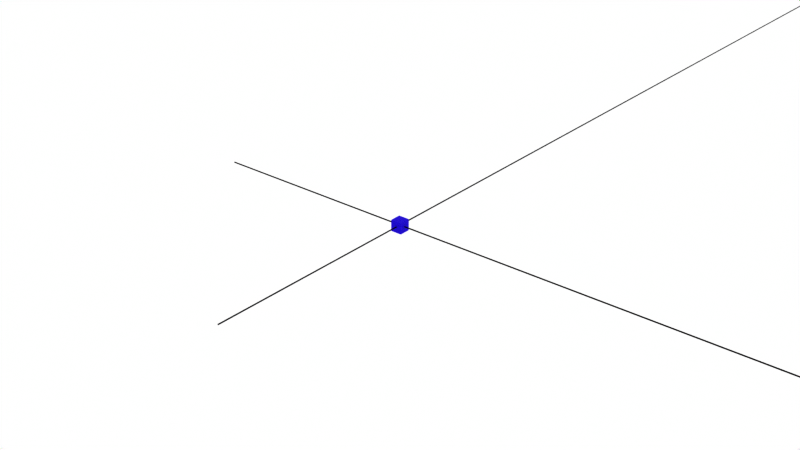 # Source: untitled.blend  (saved by Blender 4.3.32; exported with 4.5.12 LTS)
import bpy
from mathutils import Matrix  # noqa: F401  (used for matrix-valued properties, if any)

bpy.ops.wm.read_factory_settings(use_empty=True)
scene = bpy.context.scene
scene.name = 'Scene'

# ---- collections
col_coordinatesystem = bpy.data.collections.new('CoordinateSystem'); scene.collection.children.link(col_coordinatesystem)

# ---- materials (node trees are filled in below, after node groups)
mat_black = bpy.data.materials.new('Black')
mat_blue = bpy.data.materials.new('Blue')

# ---- node groups
ng_cartesianaxis = bpy.data.node_groups.new('CartesianAxis', 'GeometryNodeTree')
_s = ng_cartesianaxis.interface.new_socket(name='Geometry', in_out='OUTPUT', socket_type='NodeSocketGeometry')
_s = ng_cartesianaxis.interface.new_socket(name='min', in_out='INPUT', socket_type='NodeSocketFloat')
_s.default_value = -5.0
_s = ng_cartesianaxis.interface.new_socket(name='max', in_out='INPUT', socket_type='NodeSocketFloat')
_s.default_value = 5.0
_s = ng_cartesianaxis.interface.new_socket(name='Direction', in_out='INPUT', socket_type='NodeSocketVector')
_s.default_value = (1.0, 0.0, 0.0)
ng_cartesianaxis.is_modifier = True
_N = ng_cartesianaxis.nodes; _L = ng_cartesianaxis.links
n0 = _N.new('NodeGroupOutput'); n0.name = 'Group Output'; n0.location = (2389, -383)
n1 = _N.new('GeometryNodeForeachGeometryElementInput'); n1.name = 'For Each Geometry Element Input'; n1.location = (-291, -143)
n2 = _N.new('GeometryNodeForeachGeometryElementOutput'); n2.name = 'For Each Geometry Element Output'; n2.location = (1743, -374)
n3 = _N.new('GeometryNodeMeshLine'); n3.name = 'Mesh Line'; n3.location = (-724, -183)
n4 = _N.new('GeometryNodeJoinGeometry'); n4.name = 'Join Geometry'; n4.location = (2205, -403)
n5 = _N.new('GeometryNodeStringToCurves'); n5.name = 'String to Curves'; n5.location = (859, -69)
n5.font = None
n5.inputs[1].default_value = 0.2
n6 = _N.new('FunctionNodeValueToString'); n6.name = 'Value to String'; n6.location = (541, -183)
n6.inputs[1].default_value = 1
n7 = _N.new('GeometryNodeSampleIndex'); n7.name = 'Sample Index'; n7.location = (-21, -267)
n7.data_type = 'FLOAT_VECTOR'
n8 = _N.new('GeometryNodeInputPosition'); n8.name = 'Position'; n8.location = (-247, -455)
n9 = _N.new('GeometryNodeTransform'); n9.name = 'Transform Geometry'; n9.location = (1458, -399)
n10 = _N.new('ShaderNodeSeparateXYZ'); n10.name = 'Separate XYZ'; n10.location = (226, -183)
n11 = _N.new('NodeReroute'); n11.name = 'Reroute'; n11.location = (299, -489)
n11.width = 16
n11.socket_idname = 'NodeSocketVector'
n12 = _N.new('NodeGroupInput'); n12.name = 'Group Input'; n12.location = (-1363, -293)
n13 = _N.new('ShaderNodeVectorMath'); n13.name = 'Vector Math'; n13.location = (-925, -129)
n13.operation = 'MULTIPLY'
n14 = _N.new('ShaderNodeVectorMath'); n14.name = 'Vector Math.001'; n14.location = (-911, -349)
n14.operation = 'MULTIPLY'
n15 = _N.new('GeometryNodeFillCurve'); n15.name = 'Fill Curve'; n15.location = (1238, -329)
n16 = _N.new('NodeReroute'); n16.name = 'Reroute.001'; n16.location = (-141, -836)
n16.width = 16
n16.socket_idname = 'NodeSocketGeometry'
n17 = _N.new('NodeReroute'); n17.name = 'Reroute.002'; n17.location = (1999, -828)
n17.width = 16
n17.socket_idname = 'NodeSocketGeometry'
n18 = _N.new('GeometryNodeCurveToMesh'); n18.name = 'Curve to Mesh'; n18.location = (940, -806)
n19 = _N.new('GeometryNodeMeshToCurve'); n19.name = 'Mesh to Curve'; n19.location = (706, -826)
n20 = _N.new('GeometryNodeCurvePrimitiveCircle'); n20.name = 'Curve Circle'; n20.location = (703, -972)
n20.inputs[4].default_value = 0.01
n21 = _N.new('GeometryNodeSetMaterial'); n21.name = 'Set Material'; n21.location = (1393, -811)
n21.inputs[2].default_value = mat_black
n22 = _N.new('GeometryNodeInputNamedAttribute'); n22.name = 'Named Attribute'; n22.location = (915, -806)
n22.inputs[0].default_value = 'radius'
n23 = _N.new('GeometryNodeSwitch'); n23.name = 'Switch'; n23.location = (915, -806)
n23.input_type = 'FLOAT'
n23.inputs[1].default_value = 1.0
n1.pair_with_output(n2)
_L.new(n3.outputs[0], n1.inputs[0])
_L.new(n2.outputs[2], n4.inputs[0])
_L.new(n9.outputs[0], n2.inputs[1])
_L.new(n6.outputs[0], n5.inputs[0])
_L.new(n1.outputs[1], n7.inputs[0])
_L.new(n8.outputs[0], n7.inputs[1])
_L.new(n15.outputs[0], n9.inputs[0])
_L.new(n7.outputs[0], n10.inputs[0])
_L.new(n11.outputs[0], n9.inputs[1])
_L.new(n7.outputs[0], n11.inputs[0])
_L.new(n10.outputs[0], n6.inputs[0])
_L.new(n13.outputs[0], n3.inputs[2])
_L.new(n14.outputs[0], n3.inputs[3])
_L.new(n12.outputs[0], n13.inputs[0])
_L.new(n12.outputs[1], n14.inputs[0])
_L.new(n12.outputs[2], n13.inputs[1])
_L.new(n12.outputs[2], n14.inputs[1])
_L.new(n4.outputs[0], n0.inputs[0])
_L.new(n5.outputs[0], n15.inputs[0])
_L.new(n3.outputs[0], n16.inputs[0])
_L.new(n21.outputs[0], n17.inputs[0])
_L.new(n17.outputs[0], n4.inputs[0])
_L.new(n19.outputs[0], n18.inputs[0])
_L.new(n16.outputs[0], n19.inputs[0])
_L.new(n20.outputs[0], n18.inputs[1])
_L.new(n18.outputs[0], n21.inputs[0])
_L.new(n22.outputs[1], n23.inputs[0])
_L.new(n22.outputs[0], n23.inputs[2])
_L.new(n23.outputs[0], n18.inputs[2])
n0.is_active_output = True
ng_cartesiancs = bpy.data.node_groups.new('CartesianCS', 'GeometryNodeTree')
_s = ng_cartesiancs.interface.new_socket(name='Geometry', in_out='OUTPUT', socket_type='NodeSocketGeometry')
_s = ng_cartesiancs.interface.new_socket(name='Geometry', in_out='INPUT', socket_type='NodeSocketGeometry')
ng_cartesiancs.is_modifier = True
_N = ng_cartesiancs.nodes; _L = ng_cartesiancs.links
n0 = _N.new('NodeGroupOutput'); n0.name = 'Group Output'; n0.location = (261, -89)
n1 = _N.new('GeometryNodeGroup'); n1.name = 'Group'; n1.location = (-149, -5)
n1.node_tree = ng_cartesianaxis
n1.inputs[0].default_value = -5.0
n1.inputs[1].default_value = 5.0
n1.inputs[2].default_value = (1.0, 0.0, 0.0)
n2 = _N.new('GeometryNodeJoinGeometry'); n2.name = 'Join Geometry'; n2.location = (72, -90)
n3 = _N.new('GeometryNodeGroup'); n3.name = 'Group.001'; n3.location = (-148, -225)
n3.node_tree = ng_cartesianaxis
n3.inputs[0].default_value = -5.0
n3.inputs[1].default_value = 5.0
n3.inputs[2].default_value = (0.0, 1.0, 0.0)
n4 = _N.new('GeometryNodeGroup'); n4.name = 'Group.002'; n4.location = (-149, -450)
n4.node_tree = ng_cartesianaxis
n4.inputs[0].default_value = -5.0
n4.inputs[1].default_value = 5.0
n4.inputs[2].default_value = (1.0, 0.0, 0.0)
_L.new(n2.outputs[0], n0.inputs[0])
_L.new(n1.outputs[0], n2.inputs[0])
_L.new(n3.outputs[0], n2.inputs[0])
_L.new(n4.outputs[0], n2.inputs[0])
n0.is_active_output = True

# ---- material node trees
mat_black.use_nodes = True; mat_black.node_tree.nodes.clear()
_N = mat_black.node_tree.nodes; _L = mat_black.node_tree.links
n0 = _N.new('ShaderNodeBsdfPrincipled'); n0.name = 'Principled BSDF'; n0.location = (10, 300)
n0.inputs[0].default_value = (0.0, 0.0, 0.0, 1.0)
n1 = _N.new('ShaderNodeOutputMaterial'); n1.name = 'Material Output'; n1.location = (300, 300)
_L.new(n0.outputs[0], n1.inputs[0])
n1.is_active_output = True
mat_blue.use_nodes = True; mat_blue.node_tree.nodes.clear()
_N = mat_blue.node_tree.nodes; _L = mat_blue.node_tree.links
n0 = _N.new('ShaderNodeBsdfPrincipled'); n0.name = 'Principled BSDF'; n0.location = (10, 300)
n0.inputs[0].default_value = (0.07295, 0.0, 0.8017, 1.0)
n1 = _N.new('ShaderNodeOutputMaterial'); n1.name = 'Material Output'; n1.location = (300, 300)
_L.new(n0.outputs[0], n1.inputs[0])
n1.is_active_output = True

# ---- world
world_world = bpy.data.worlds.new('World'); scene.world = world_world
world_world.use_nodes = True; world_world.node_tree.nodes.clear()
_N = world_world.node_tree.nodes; _L = world_world.node_tree.links
n0 = _N.new('ShaderNodeOutputWorld'); n0.name = 'World Output'; n0.location = (300, 300)
n1 = _N.new('ShaderNodeBackground'); n1.name = 'Background'; n1.location = (10, 300)
n1.inputs[0].default_value = (1.0, 1.0, 1.0, 1.0)
n2 = _N.new('ShaderNodeEmission'); n2.name = 'Emission'; n2.location = (-1, 163)
_L.new(n2.outputs[0], n0.inputs[0])
n0.is_active_output = True
world_world.color = (0.05088, 0.05088, 0.05088)
world_world.sun_shadow_jitter_overblur = 0.0

# ---- meshes
me_cube_001 = bpy.data.meshes.new('Cube.001')
me_cube_001.from_pydata([(-1.0, -1.0, -1.0), (-1.0, -1.0, 1.0), (-1.0, 1.0, -1.0), (-1.0, 1.0, 1.0), (1.0, -1.0, -1.0), (1.0, -1.0, 1.0), (1.0, 1.0, -1.0), (1.0, 1.0, 1.0)], [], [(0, 1, 3, 2), (2, 3, 7, 6), (6, 7, 5, 4), (4, 5, 1, 0), (2, 6, 4, 0), (7, 3, 1, 5)])
_uv = me_cube_001.uv_layers.new(name='UVMap')
_uv.uv.foreach_set('vector', [0.375, 0.0, 0.625, 0.0, 0.625, 0.25, 0.375, 0.25, 0.375, 0.25, 0.625, 0.25, 0.625, 0.5, 0.375, 0.5, 0.375, 0.5, 0.625, 0.5, 0.625, 0.75, 0.375, 0.75, 0.375, 0.75, 0.625, 0.75, 0.625, 1.0, 0.375, 1.0, 0.125, 0.5, 0.375, 0.5, 0.375, 0.75, 0.125, 0.75, 0.625, 0.5, 0.875, 0.5, 0.875, 0.75, 0.625, 0.75])
me_cube_001.materials.append(mat_black)
me_cube_001.update()
me_cube_002 = bpy.data.meshes.new('Cube.002')
me_cube_002.from_pydata([(-0.1261, -0.1261, -0.1261), (-0.1261, -0.1261, 0.1261), (-0.1261, 0.1261, -0.1261), (-0.1261, 0.1261, 0.1261), (0.1261, -0.1261, -0.1261), (0.1261, -0.1261, 0.1261), (0.1261, 0.1261, -0.1261), (0.1261, 0.1261, 0.1261)], [], [(0, 1, 3, 2), (2, 3, 7, 6), (6, 7, 5, 4), (4, 5, 1, 0), (2, 6, 4, 0), (7, 3, 1, 5)])
_uv = me_cube_002.uv_layers.new(name='UVMap')
_uv.uv.foreach_set('vector', [0.375, 0.0, 0.625, 0.0, 0.625, 0.25, 0.375, 0.25, 0.375, 0.25, 0.625, 0.25, 0.625, 0.5, 0.375, 0.5, 0.375, 0.5, 0.625, 0.5, 0.625, 0.75, 0.375, 0.75, 0.375, 0.75, 0.625, 0.75, 0.625, 1.0, 0.375, 1.0, 0.125, 0.5, 0.375, 0.5, 0.375, 0.75, 0.125, 0.75, 0.625, 0.5, 0.875, 0.5, 0.875, 0.75, 0.625, 0.75])
me_cube_002.materials.append(mat_blue)
me_cube_002.update()

# ---- objects
ob_cube = bpy.data.objects.new('Cube', me_cube_001)
ob_cube_001 = bpy.data.objects.new('Cube.001', me_cube_002)

# ---- transforms, parenting, visibility, modifiers, constraints
ob_cube.location = (0.0, 0.0, 0.0)
_m = ob_cube.modifiers.new('GeometryNodes', 'NODES')
_m.node_group = ng_cartesiancs
ob_cube_001.location = (0.0, 0.0, 0.0)

# ---- collection membership
col_coordinatesystem.objects.link(ob_cube)
col_coordinatesystem.objects.link(ob_cube_001)

# ---- scene / render settings (as saved in the file)
scene.frame_start = 1; scene.frame_end = 250; scene.frame_set(1)
scene.render.engine = 'BLENDER_EEVEE_NEXT'
scene.view_settings.view_transform = 'Raw'
bpy.context.view_layer.update()

# ---- added for rendering (the .blend has no active camera): camera
cam_auto = bpy.data.cameras.new('AutoCamera')
cam_auto.lens = 50.0
cam_auto.sensor_width = 36.0
cam_auto.clip_end = 1000.0
ob_auto_camera = bpy.data.objects.new('AutoCamera', cam_auto)
scene.collection.objects.link(ob_auto_camera)
ob_auto_camera.location = (13.0867, -15.7041, 10.4694)
ob_auto_camera.rotation_euler = (1.09748, -7.21219e-08, 0.694738)
scene.camera = ob_auto_camera
bpy.context.view_layer.update()
